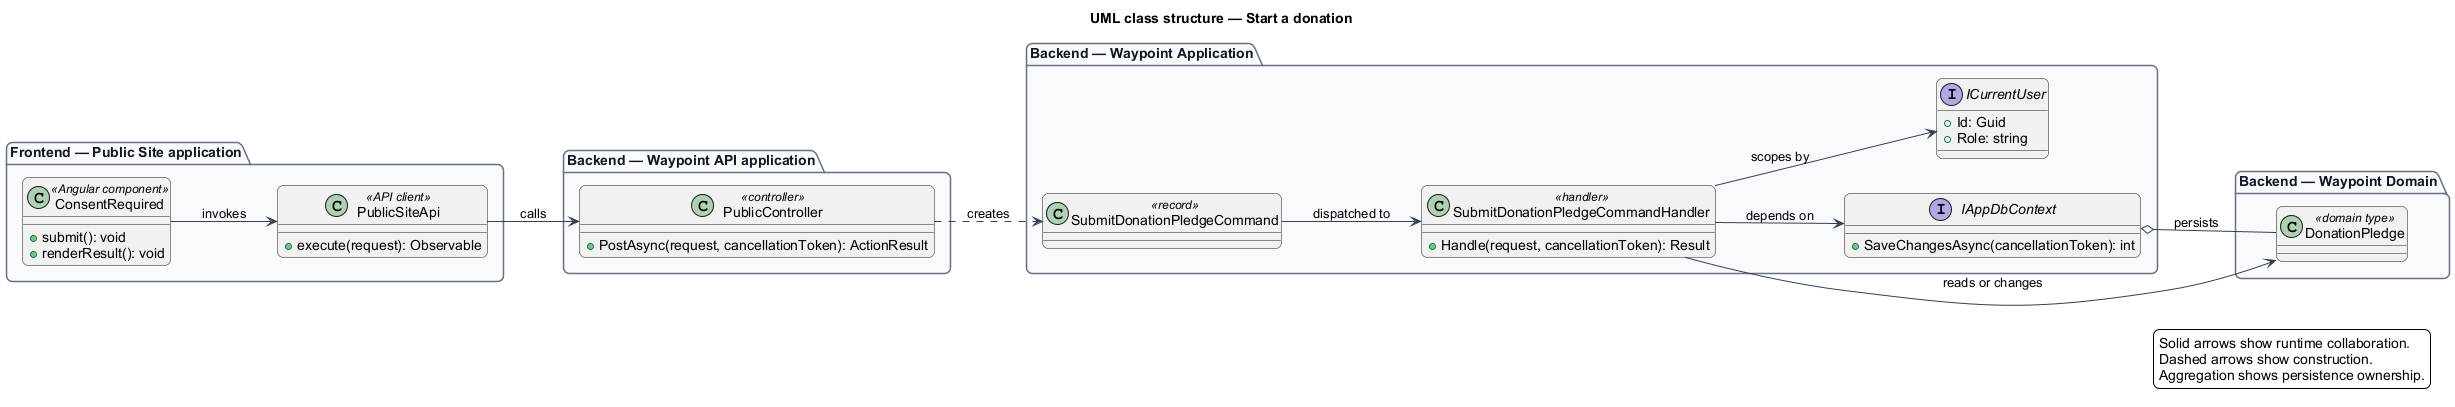

The diagram above was rendered by PlantUML. Its source (embedded in the PNG):
@startuml
left to right direction
title UML class structure — Start a donation
skinparam backgroundColor #FFFFFF
skinparam shadowing false
skinparam roundcorner 12
skinparam defaultFontName Arial
skinparam ArrowColor #344054
skinparam rectangle {
  BorderColor #344054
  FontColor #101828
}
skinparam package {
  BorderColor #667085
  FontColor #101828
  BackgroundColor #F9FAFB
}
package "Frontend — Public Site application" {
  class "ConsentRequired" as page_ConsentRequired <<Angular component>> {
    +submit(): void
    +renderResult(): void
  }
  class "PublicSiteApi" as client_PublicSiteApi <<API client>> {
    +execute(request): Observable
  }
}
package "Backend — Waypoint API application" {
  class "PublicController" as controller_PublicController <<controller>> {
    +PostAsync(request, cancellationToken): ActionResult
  }
}
package "Backend — Waypoint Application" {
  class "SubmitDonationPledgeCommand" as request_SubmitDonationPledgeCommand <<record>>
  class "SubmitDonationPledgeCommandHandler" as handler_SubmitDonationPledgeCommandHandler <<handler>> {
    +Handle(request, cancellationToken): Result
  }
  interface IAppDbContext {
    +SaveChangesAsync(cancellationToken): int
  }
  interface ICurrentUser {
    +Id: Guid
    +Role: string
  }
}
package "Backend — Waypoint Domain" {
  class "DonationPledge" as entity_DonationPledge <<domain type>>
}
page_ConsentRequired --> client_PublicSiteApi : invokes
client_PublicSiteApi --> controller_PublicController : calls
controller_PublicController ..> request_SubmitDonationPledgeCommand : creates
request_SubmitDonationPledgeCommand --> handler_SubmitDonationPledgeCommandHandler : dispatched to
handler_SubmitDonationPledgeCommandHandler --> IAppDbContext : depends on
handler_SubmitDonationPledgeCommandHandler --> ICurrentUser : scopes by
handler_SubmitDonationPledgeCommandHandler --> entity_DonationPledge : reads or changes
IAppDbContext o-- entity_DonationPledge : persists
legend right
  Solid arrows show runtime collaboration.
  Dashed arrows show construction.
  Aggregation shows persistence ownership.
endlegend
@enduml